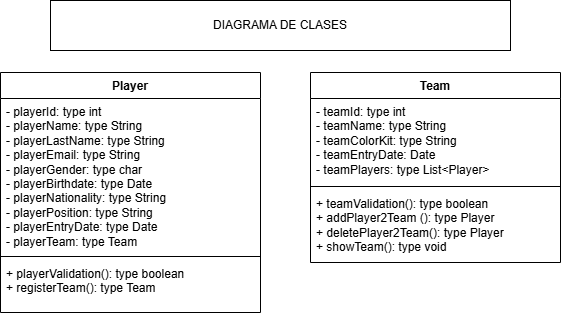

The diagram above was exported from draw.io. Its source (the exported page's mxGraphModel, read from the mxfile embedded in the PNG):
<mxGraphModel dx="1281" dy="561" grid="1" gridSize="10" guides="1" tooltips="1" connect="1" arrows="1" fold="1" page="1" pageScale="1" pageWidth="827" pageHeight="1169" math="0" shadow="0">
  <root>
    <mxCell id="0" />
    <mxCell id="1" parent="0" />
    <mxCell id="IYYOf5hz6Cqi_eVK8jNh-1" value="Team" style="swimlane;fontStyle=1;align=center;verticalAlign=top;childLayout=stackLayout;horizontal=1;startSize=26;horizontalStack=0;resizeParent=1;resizeParentMax=0;resizeLast=0;collapsible=1;marginBottom=0;whiteSpace=wrap;html=1;" vertex="1" parent="1">
      <mxGeometry x="470" y="130" width="250" height="190" as="geometry" />
    </mxCell>
    <mxCell id="IYYOf5hz6Cqi_eVK8jNh-2" value="- teamId: type int&lt;div&gt;- teamName: type String&lt;/div&gt;&lt;div&gt;- teamColorKit: type String&lt;/div&gt;&lt;div&gt;- teamEntryDate: Date&lt;/div&gt;&lt;div&gt;- teamPlayers:&amp;nbsp;&lt;span style=&quot;background-color: transparent; color: light-dark(rgb(0, 0, 0), rgb(255, 255, 255));&quot;&gt;type&lt;/span&gt;&lt;span style=&quot;background-color: transparent; color: light-dark(rgb(0, 0, 0), rgb(255, 255, 255));&quot;&gt;&amp;nbsp;List&amp;lt;Player&amp;gt;&lt;/span&gt;&lt;/div&gt;" style="text;strokeColor=none;fillColor=none;align=left;verticalAlign=top;spacingLeft=4;spacingRight=4;overflow=hidden;rotatable=0;points=[[0,0.5],[1,0.5]];portConstraint=eastwest;whiteSpace=wrap;html=1;" vertex="1" parent="IYYOf5hz6Cqi_eVK8jNh-1">
      <mxGeometry y="26" width="250" height="84" as="geometry" />
    </mxCell>
    <mxCell id="IYYOf5hz6Cqi_eVK8jNh-3" value="" style="line;strokeWidth=1;fillColor=none;align=left;verticalAlign=middle;spacingTop=-1;spacingLeft=3;spacingRight=3;rotatable=0;labelPosition=right;points=[];portConstraint=eastwest;strokeColor=inherit;" vertex="1" parent="IYYOf5hz6Cqi_eVK8jNh-1">
      <mxGeometry y="110" width="250" height="8" as="geometry" />
    </mxCell>
    <mxCell id="IYYOf5hz6Cqi_eVK8jNh-4" value="&lt;div&gt;+ teamValidation(): type boolean&lt;/div&gt;&lt;div&gt;+ addPlayer2Team (): type Player&lt;/div&gt;&lt;div&gt;+ deletePlayer2Team(): type Player&lt;/div&gt;&lt;div&gt;+ showTeam(): type void&lt;/div&gt;" style="text;strokeColor=none;fillColor=none;align=left;verticalAlign=top;spacingLeft=4;spacingRight=4;overflow=hidden;rotatable=0;points=[[0,0.5],[1,0.5]];portConstraint=eastwest;whiteSpace=wrap;html=1;" vertex="1" parent="IYYOf5hz6Cqi_eVK8jNh-1">
      <mxGeometry y="118" width="250" height="72" as="geometry" />
    </mxCell>
    <mxCell id="IYYOf5hz6Cqi_eVK8jNh-5" value="Player" style="swimlane;fontStyle=1;align=center;verticalAlign=top;childLayout=stackLayout;horizontal=1;startSize=26;horizontalStack=0;resizeParent=1;resizeParentMax=0;resizeLast=0;collapsible=1;marginBottom=0;whiteSpace=wrap;html=1;" vertex="1" parent="1">
      <mxGeometry x="160" y="130" width="260" height="240" as="geometry" />
    </mxCell>
    <mxCell id="IYYOf5hz6Cqi_eVK8jNh-6" value="- playerId: type int&lt;div&gt;- playerName: type String&lt;/div&gt;&lt;div&gt;- playerLastName: type String&lt;/div&gt;&lt;div&gt;- playerEmail: type String&lt;/div&gt;&lt;div&gt;- playerGender: type char&lt;/div&gt;&lt;div&gt;- playerBirthdate: type Date&lt;/div&gt;&lt;div&gt;- playerNationality: type String&lt;/div&gt;&lt;div&gt;- playerPosition: type String&lt;/div&gt;&lt;div&gt;- playerEntryDate: type Date&lt;/div&gt;&lt;div&gt;- playerTeam: type Team&lt;/div&gt;" style="text;strokeColor=none;fillColor=none;align=left;verticalAlign=top;spacingLeft=4;spacingRight=4;overflow=hidden;rotatable=0;points=[[0,0.5],[1,0.5]];portConstraint=eastwest;whiteSpace=wrap;html=1;" vertex="1" parent="IYYOf5hz6Cqi_eVK8jNh-5">
      <mxGeometry y="26" width="260" height="154" as="geometry" />
    </mxCell>
    <mxCell id="IYYOf5hz6Cqi_eVK8jNh-7" value="" style="line;strokeWidth=1;fillColor=none;align=left;verticalAlign=middle;spacingTop=-1;spacingLeft=3;spacingRight=3;rotatable=0;labelPosition=right;points=[];portConstraint=eastwest;strokeColor=inherit;" vertex="1" parent="IYYOf5hz6Cqi_eVK8jNh-5">
      <mxGeometry y="180" width="260" height="8" as="geometry" />
    </mxCell>
    <mxCell id="IYYOf5hz6Cqi_eVK8jNh-8" value="+ playerValidation(): type boolean&lt;div&gt;+ registerTeam(): type Team&lt;/div&gt;&lt;div&gt;&lt;div&gt;&lt;div&gt;&lt;br&gt;&lt;div&gt;&lt;br&gt;&lt;/div&gt;&lt;div&gt;&lt;br&gt;&lt;/div&gt;&lt;/div&gt;&lt;/div&gt;&lt;/div&gt;" style="text;strokeColor=none;fillColor=none;align=left;verticalAlign=top;spacingLeft=4;spacingRight=4;overflow=hidden;rotatable=0;points=[[0,0.5],[1,0.5]];portConstraint=eastwest;whiteSpace=wrap;html=1;" vertex="1" parent="IYYOf5hz6Cqi_eVK8jNh-5">
      <mxGeometry y="188" width="260" height="52" as="geometry" />
    </mxCell>
    <mxCell id="IYYOf5hz6Cqi_eVK8jNh-9" value="DIAGRAMA DE CLASES" style="html=1;whiteSpace=wrap;" vertex="1" parent="1">
      <mxGeometry x="210" y="58" width="460" height="50" as="geometry" />
    </mxCell>
  </root>
</mxGraphModel>